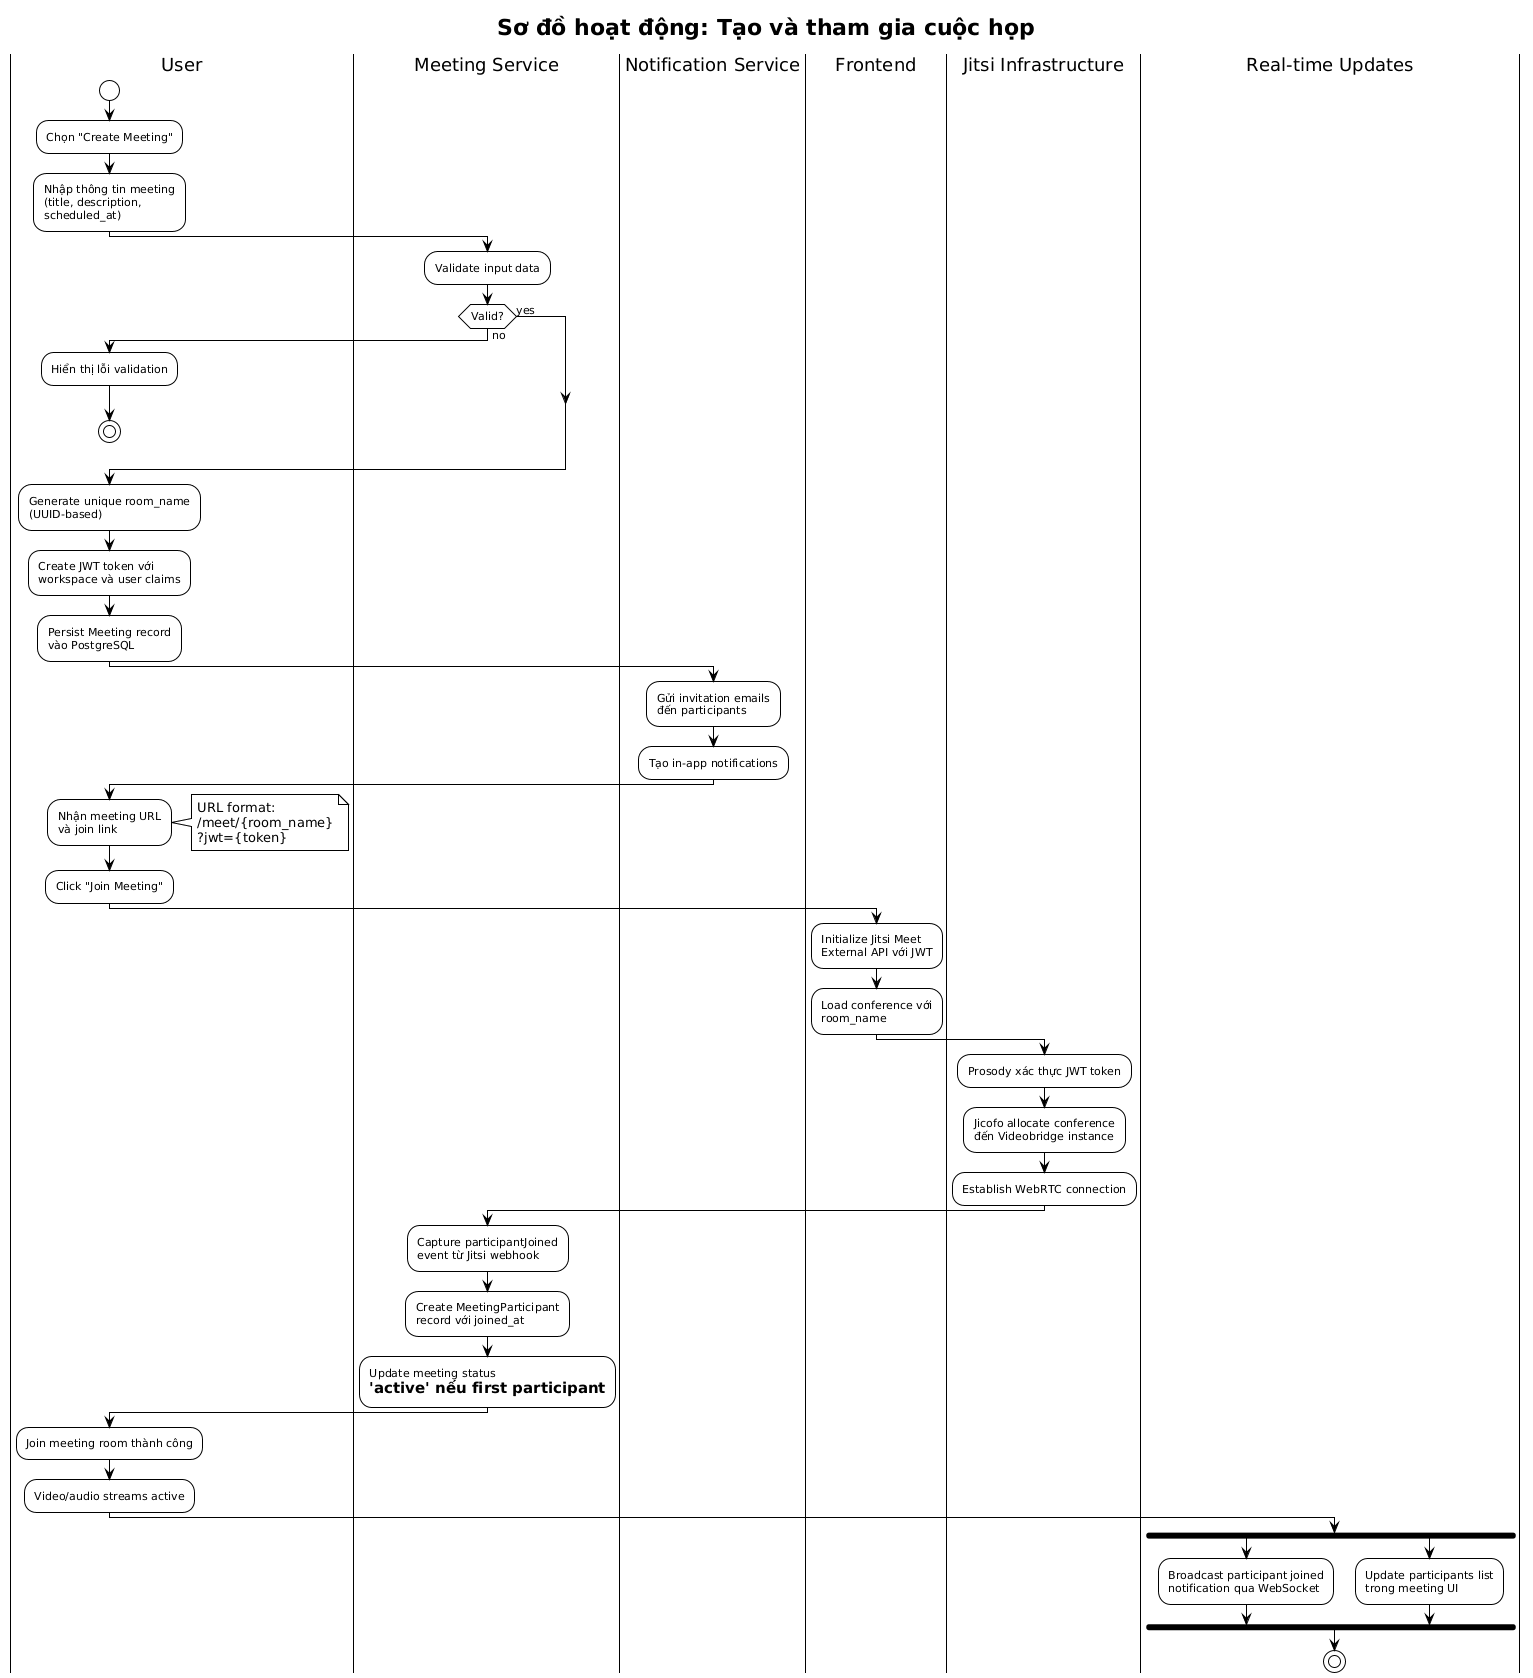

The diagram above was rendered by PlantUML. Its source (embedded in the PNG):
@startuml act_meeting_join
!theme plain
skinparam activityBackgroundColor White
skinparam activityBorderColor Black
skinparam activityFontSize 11
skinparam activityFontName Arial

title Sơ đồ hoạt động: Tạo và tham gia cuộc họp

|User|
start
:Chọn "Create Meeting";
:Nhập thông tin meeting
(title, description,
scheduled_at);

|Meeting Service|
:Validate input data;
if (Valid?) then (no)
  |User|
  :Hiển thị lỗi validation;
  stop
else (yes)
endif

:Generate unique room_name
(UUID-based);
:Create JWT token với
workspace và user claims;
:Persist Meeting record
vào PostgreSQL;

|Notification Service|
:Gửi invitation emails
đến participants;
:Tạo in-app notifications;

|User|
:Nhận meeting URL
và join link;
note right
  URL format:
  /meet/{room_name}
  ?jwt={token}
end note

:Click "Join Meeting";

|Frontend|
:Initialize Jitsi Meet
External API với JWT;
:Load conference với
room_name;

|Jitsi Infrastructure|
:Prosody xác thực JWT token;
:Jicofo allocate conference
đến Videobridge instance;
:Establish WebRTC connection;

|Meeting Service|
:Capture participantJoined
event từ Jitsi webhook;
:Create MeetingParticipant
record với joined_at;
:Update meeting status
= 'active' nếu first participant;

|User|
:Join meeting room thành công;
:Video/audio streams active;

|Real-time Updates|
fork
  :Broadcast participant joined
  notification qua WebSocket;
fork again
  :Update participants list
  trong meeting UI;
end fork

stop

@enduml